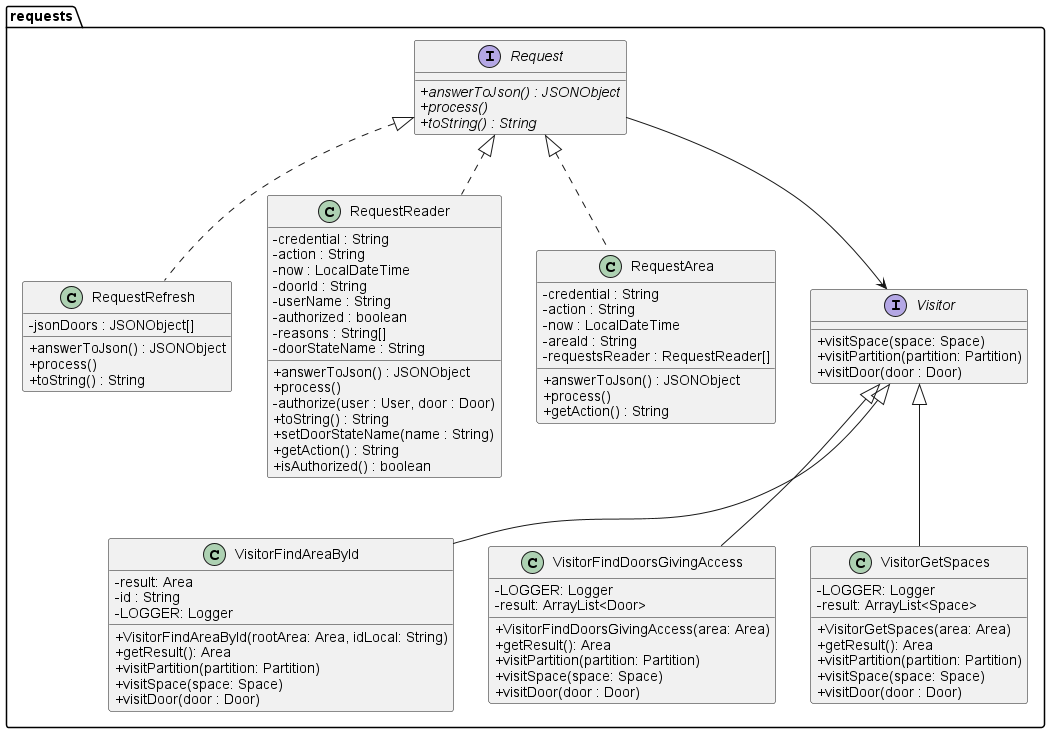

The diagram above was rendered by PlantUML. Its source (embedded in the PNG):
@startuml
'https://plantuml.com/class-diagram
skinparam classAttributeIconSize 0

package requests {
    interface Request {
    + {abstract} answerToJson() : JSONObject
    + {abstract} process()
    + {abstract} toString() : String
    }

    class RequestRefresh implements Request {
    - jsonDoors : JSONObject[]
    + answerToJson() : JSONObject
    + process()
    + toString() : String
    }

    class RequestReader implements Request {
    - credential : String
    - action : String
    - now : LocalDateTime
    - doorId : String
    - userName : String
    - authorized : boolean
    - reasons : String[]
    - doorStateName : String
    + answerToJson() : JSONObject
    + process()
    - authorize(user : User, door : Door)
    + toString() : String
    + setDoorStateName(name : String)
    + getAction() : String
    + isAuthorized() : boolean
    }

    class RequestArea implements Request {
    - credential : String
    - action : String
    - now : LocalDateTime
    - areaId : String
    - requestsReader : RequestReader[]
    + answerToJson() : JSONObject
    + process()
    + getAction() : String
    }

    interface Visitor {
    +visitSpace(space: Space)
    +visitPartition(partition: Partition)
    +visitDoor(door : Door)
    }

    class VisitorFindAreaById{
    -result: Area
    -id : String
    -LOGGER: Logger
    +VisitorFindAreaById(rootArea: Area, idLocal: String)
    +getResult(): Area
    +visitPartition(partition: Partition)
    +visitSpace(space: Space)
    +visitDoor(door : Door)
    }

    class VisitorFindDoorsGivingAccess{
    -LOGGER: Logger
    -result: ArrayList<Door>
    +VisitorFindDoorsGivingAccess(area: Area)
    +getResult(): Area
    +visitPartition(partition: Partition)
    +visitSpace(space: Space)
    +visitDoor(door : Door)
    }

    class VisitorGetSpaces{
    -LOGGER: Logger
    -result: ArrayList<Space>
    +VisitorGetSpaces(area: Area)
    +getResult(): Area
    +visitPartition(partition: Partition)
    +visitSpace(space: Space)
    +visitDoor(door : Door)
    }

    Visitor <|-- VisitorFindAreaById
    Visitor <|-- VisitorFindDoorsGivingAccess
    Visitor <|-- VisitorGetSpaces
    Request --> Visitor
}


@enduml